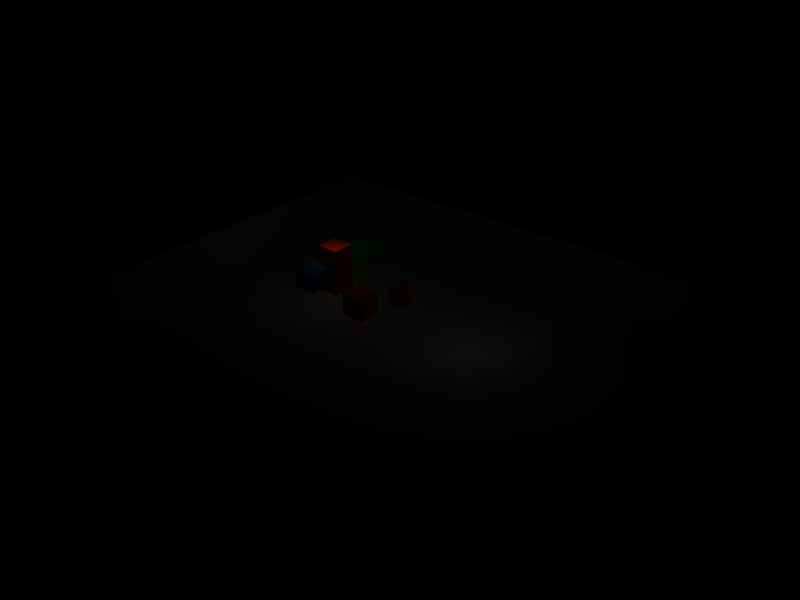 # Source: boxes.blend  (saved by Blender 2.71.0; exported with 4.5.12 LTS)
import bpy
from mathutils import Matrix  # noqa: F401  (used for matrix-valued properties, if any)

bpy.ops.wm.read_factory_settings(use_empty=True)
scene = bpy.context.scene
scene.name = 'Scene'

# ---- collections
col_collection_2 = bpy.data.collections.new('Collection 2'); scene.collection.children.link(col_collection_2)

# ---- materials (node trees are filled in below, after node groups)
mat_redmat = bpy.data.materials.new('RedMat')
mat_redmat.alpha_threshold = 0.0
mat_redmat.use_transparent_shadow = False
mat_redmat.preview_render_type = 'CUBE'
mat_redmat.diffuse_color = (0.9515, 0.1147, 0.04902, 1.0)
mat_redmat.roughness = 0.5
mat_redmat.line_color = (0.0, 0.0, 0.0, 1.0)
mat_greenmat = bpy.data.materials.new('GreenMat')
mat_greenmat.alpha_threshold = 0.0
mat_greenmat.use_transparent_shadow = False
mat_greenmat.preview_render_type = 'CUBE'
mat_greenmat.diffuse_color = (0.0, 0.9515, 0.01879, 1.0)
mat_greenmat.roughness = 0.5
mat_greenmat.line_color = (0.0, 0.0, 0.0, 1.0)
mat_bluemat = bpy.data.materials.new('BlueMat')
mat_bluemat.alpha_threshold = 0.0
mat_bluemat.use_transparent_shadow = False
mat_bluemat.preview_render_type = 'CUBE'
mat_bluemat.diffuse_color = (0.0, 0.3457, 0.9515, 1.0)
mat_bluemat.roughness = 0.5
mat_bluemat.line_color = (0.0, 0.0, 0.0, 1.0)
mat_matmurs = bpy.data.materials.new('MatMurs')
mat_matmurs.alpha_threshold = 0.0
mat_matmurs.use_transparent_shadow = False
mat_matmurs.diffuse_color = (0.6706, 0.6353, 0.6353, 1.0)
mat_matmurs.roughness = 0.5
mat_matmurs.specular_intensity = 0.1455
mat_matmurs.line_color = (0.0, 0.0, 0.0, 1.0)
mat_interlocktilesmat = bpy.data.materials.new('InterlockTilesMat')
mat_interlocktilesmat.alpha_threshold = 0.0
mat_interlocktilesmat.use_transparent_shadow = False
mat_interlocktilesmat.roughness = 0.5
mat_interlocktilesmat.specular_intensity = 0.2
mat_interlocktilesmat.line_color = (0.0, 0.0, 0.0, 1.0)

# ---- material node trees

# ---- lights
light_lamp_001 = bpy.data.lights.new('Lamp.001', 'SPOT')
light_lamp_001.transmission_factor = 0.0
light_lamp_001.energy = 100.0
light_lamp_001.shadow_buffer_clip_start = 0.5
light_lamp_001.shadow_soft_size = 1.0
light_lamp_001.shadow_maximum_resolution = 0.006
light_lamp_001.use_absolute_resolution = True
light_lamp_001.use_square = True
light_lamp_001.spot_size = 1.396
light_lamp_001.cycles.use_multiple_importance_sampling = False
light_lamp = bpy.data.lights.new('Lamp', 'POINT')
light_lamp.color = (1.0, 1.0, 0.7758)
light_lamp.transmission_factor = 0.0
light_lamp.use_shadow = False
light_lamp.energy = 100.0
light_lamp.shadow_buffer_clip_start = 0.5
light_lamp.shadow_soft_size = 1.0
light_lamp.shadow_maximum_resolution = 0.006
light_lamp.use_absolute_resolution = True
light_lamp.cycles.use_multiple_importance_sampling = False
light_spot = bpy.data.lights.new('Spot', 'POINT')
light_spot.color = (1.0, 0.9167, 0.8691)
light_spot.transmission_factor = 0.0
light_spot.cutoff_distance = 30.0
light_spot.use_shadow = False
light_spot.energy = 100.0
light_spot.shadow_buffer_clip_start = 1.001
light_spot.shadow_soft_size = 1.0
light_spot.shadow_maximum_resolution = 0.006
light_spot.use_absolute_resolution = True
light_spot.cycles.use_multiple_importance_sampling = False

# ---- meshes
me_cube_001 = bpy.data.meshes.new('Cube.001')
me_cube_001.from_pydata([(1.292, 1.292, -1.292), (1.292, -1.292, -1.292), (-1.292, -1.292, -1.292), (-1.292, 1.292, -1.292), (1.292, 1.292, 1.292), (1.292, -1.292, 1.292), (-1.292, -1.292, 1.292), (-1.292, 1.292, 1.292)], [], [(0, 1, 2, 3), (4, 7, 6, 5), (0, 4, 5, 1), (1, 5, 6, 2), (2, 6, 7, 3), (4, 0, 3, 7)])
me_cube_001.materials.append(mat_redmat)
me_cube_001.use_remesh_preserve_volume = False
me_cube_001.use_remesh_preserve_attributes = False
me_cube_001.use_mirror_vertex_groups = False
me_cube_001.update()
me_cube_000 = bpy.data.meshes.new('Cube.000')
me_cube_000.from_pydata([(1.292, 1.292, -1.292), (1.292, -1.292, -1.292), (-1.292, -1.292, -1.292), (-1.292, 1.292, -1.292), (1.292, 1.292, 1.292), (1.292, -1.292, 1.292), (-1.292, -1.292, 1.292), (-1.292, 1.292, 1.292)], [], [(0, 1, 2, 3), (4, 7, 6, 5), (0, 4, 5, 1), (1, 5, 6, 2), (2, 6, 7, 3), (4, 0, 3, 7)])
me_cube_000.materials.append(mat_redmat)
me_cube_000.use_remesh_preserve_volume = False
me_cube_000.use_remesh_preserve_attributes = False
me_cube_000.use_mirror_vertex_groups = False
me_cube_000.update()
me_cube_008 = bpy.data.meshes.new('Cube.008')
me_cube_008.from_pydata([(0.5, 0.5, -0.5), (0.5, -0.5, -0.5), (-0.5, -0.5, -0.5), (-0.5, 0.5, -0.5), (0.5, 0.5, 0.5), (0.5, -0.5, 0.5), (-0.5, -0.5, 0.5), (-0.5, 0.5, 0.5)], [], [(0, 1, 2, 3), (4, 7, 6, 5), (0, 4, 5, 1), (1, 5, 6, 2), (2, 6, 7, 3), (4, 0, 3, 7)])
me_cube_008.materials.append(mat_greenmat)
me_cube_008.use_remesh_preserve_volume = False
me_cube_008.use_remesh_preserve_attributes = False
me_cube_008.use_mirror_vertex_groups = False
me_cube_008.update()
me_cube_005 = bpy.data.meshes.new('Cube.005')
me_cube_005.from_pydata([(0.5, 0.5, -0.5), (0.5, -0.5, -0.5), (-0.5, -0.5, -0.5), (-0.5, 0.5, -0.5), (0.5, 0.5, 0.5), (0.5, -0.5, 0.5), (-0.5, -0.5, 0.5), (-0.5, 0.5, 0.5)], [], [(0, 1, 2, 3), (4, 7, 6, 5), (0, 4, 5, 1), (1, 5, 6, 2), (2, 6, 7, 3), (4, 0, 3, 7)])
me_cube_005.materials.append(mat_bluemat)
me_cube_005.use_remesh_preserve_volume = False
me_cube_005.use_remesh_preserve_attributes = False
me_cube_005.use_mirror_vertex_groups = False
me_cube_005.update()
me_cube_003 = bpy.data.meshes.new('Cube.003')
me_cube_003.from_pydata([(1.477, 1.477, -1.477), (1.477, -1.477, -1.477), (-1.477, -1.477, -1.477), (-1.477, 1.477, -1.477), (1.477, 1.477, 1.477), (1.477, -1.477, 1.477), (-1.477, -1.477, 1.477), (-1.477, 1.477, 1.477)], [], [(0, 1, 2, 3), (4, 7, 6, 5), (0, 4, 5, 1), (1, 5, 6, 2), (2, 6, 7, 3), (4, 0, 3, 7)])
me_cube_003.materials.append(mat_redmat)
me_cube_003.use_remesh_preserve_volume = False
me_cube_003.use_remesh_preserve_attributes = False
me_cube_003.use_mirror_vertex_groups = False
me_cube_003.update()
me_plane_002 = bpy.data.meshes.new('Plane.002')
me_plane_002.from_pydata([(-4.052, 7.55e-08, 5.547), (4.052, -7.55e-08, 5.547), (4.052, -7.55e-08, -5.547), (-4.052, 7.55e-08, -5.547)], [], [(0, 3, 2, 1)])
_uv = me_plane_002.uv_layers.new(name='UVTex')
_uv.uv.foreach_set('vector', [0.0, 0.0, 1.0, 0.0, 1.0, 1.0, 0.0, 1.0])
me_plane_002.materials.append(mat_matmurs)
me_plane_002.use_remesh_preserve_volume = False
me_plane_002.use_remesh_preserve_attributes = False
me_plane_002.use_mirror_vertex_groups = False
me_plane_002.update()
me_plane_001 = bpy.data.meshes.new('Plane.001')
me_plane_001.from_pydata([(1.039e-07, 1.0, -5.547), (-8.007e-08, -1.0, -5.547), (-1.039e-07, -1.0, 5.547), (8.007e-08, 1.0, 5.547)], [], [(0, 3, 2, 1)])
_uv = me_plane_001.uv_layers.new(name='UVTex')
_uv.uv.foreach_set('vector', [8.904e-08, 0.0, 0.9959, 0.0, 0.9959, 1.0, 0.0, 1.0])
me_plane_001.materials.append(mat_matmurs)
me_plane_001.use_remesh_preserve_volume = False
me_plane_001.use_remesh_preserve_attributes = False
me_plane_001.use_mirror_vertex_groups = False
me_plane_001.update()
me_plane = bpy.data.meshes.new('Plane')
me_plane.from_pydata([(1.0, 1.0, 0.0), (1.0, -1.0, 0.0), (-1.0, -1.0, 0.0), (-1.0, 1.0, 0.0)], [], [(0, 3, 2, 1)])
_uv = me_plane.uv_layers.new(name='UVTex')
_uv.uv.foreach_set('vector', [-1.68, -1.68, 2.68, -1.68, 2.68, 2.68, -1.68, 2.68])
me_plane.materials.append(mat_interlocktilesmat)
me_plane.use_remesh_preserve_volume = False
me_plane.use_remesh_preserve_attributes = False
me_plane.use_mirror_vertex_groups = False
me_plane.update()

# ---- objects
ob_redbox_big = bpy.data.objects.new('RedBox_big', me_cube_001)
ob_redbox_small = bpy.data.objects.new('RedBox_small', me_cube_000)
ob_greenbox = bpy.data.objects.new('GreenBox', me_cube_008)
ob_bluebox = bpy.data.objects.new('BlueBox', me_cube_005)
ob_strange_box = bpy.data.objects.new('strange box', me_cube_003)
ob_lamp_002 = bpy.data.objects.new('Lamp.002', light_lamp_001)
ob_plane_001 = bpy.data.objects.new('Plane.001', me_plane_002)
ob_plane = bpy.data.objects.new('Plane', me_plane_001)
ob_lamp_001 = bpy.data.objects.new('Lamp.001', light_lamp)
ob_ground = bpy.data.objects.new('Ground', me_plane)
ob_lamp = bpy.data.objects.new('Lamp', light_spot)

# ---- transforms, parenting, visibility, modifiers, constraints
ob_redbox_big.location = (-3.239, -1.012, 1.313)
ob_redbox_big.scale = (0.7757, 0.7757, 0.7757)
ob_redbox_big.lineart.crease_threshold = 0.0
ob_redbox_small.location = (-0.821, 1.206, 2.062)
ob_redbox_small.scale = (0.5528, 0.5528, 0.5528)
ob_redbox_small.lineart.crease_threshold = 0.0
ob_greenbox.location = (-8.844, 5.221, 2.16)
ob_greenbox.scale = (2.0, 2.0, 1.5)
ob_greenbox.lineart.crease_threshold = 0.0
ob_bluebox.location = (-6.363, -3.175, 3.484)
ob_bluebox.scale = (2.0, 2.0, 1.5)
ob_bluebox.lineart.crease_threshold = 0.0
ob_strange_box.location = (-7.714, 0.9436, 2.501)
ob_strange_box.scale = (0.677, 0.677, 1.354)
ob_strange_box.lineart.crease_threshold = 0.0
ob_lamp_002.location = (15.76, -2.641, 12.08)
ob_lamp_002.rotation_euler = (-1.151, 0.173, -1.885)
ob_lamp_002.lock_rotations_4d = False
ob_lamp_002.empty_display_type = 'ARROWS'
ob_lamp_002.lineart.crease_threshold = 0.0
ob_plane_001.location = (-0.04805, 14.05, 2.117)
ob_plane_001.scale = (5.547, 22.48, 0.4)
ob_plane_001.lock_rotations_4d = False
ob_plane_001.empty_display_type = 'ARROWS'
ob_plane_001.lineart.crease_threshold = 0.0
ob_plane.location = (-17.71, 0.384, 2.152)
ob_plane.scale = (5.547, 14.91, 0.4)
ob_plane.lock_rotations_4d = False
ob_plane.empty_display_type = 'ARROWS'
ob_plane.lineart.crease_threshold = 0.0
ob_lamp_001.location = (-7.0, 0.0, 7.0)
ob_lamp_001.lock_rotations_4d = False
ob_lamp_001.empty_display_type = 'ARROWS'
ob_lamp_001.lineart.crease_threshold = 0.0
ob_ground.location = (0.0, 0.0, 0.0)
ob_ground.scale = (19.6, 15.0, 2.0)
ob_ground.lock_rotations_4d = False
ob_ground.empty_display_type = 'ARROWS'
ob_ground.color = (0.0, 0.0, 0.0, 1.0)
ob_ground.lineart.crease_threshold = 0.0
ob_lamp.location = (7.0, 0.0, 7.0)
ob_lamp.rotation_euler = (0.6503, 0.05522, 1.866)
ob_lamp.lock_rotations_4d = False
ob_lamp.empty_display_type = 'ARROWS'
ob_lamp.color = (0.0, 0.0, 0.0, 0.0)
ob_lamp.lineart.crease_threshold = 0.0

# ---- collection membership
col_collection_2.objects.link(ob_redbox_big)
col_collection_2.objects.link(ob_redbox_small)
col_collection_2.objects.link(ob_greenbox)
col_collection_2.objects.link(ob_bluebox)
col_collection_2.objects.link(ob_strange_box)
col_collection_2.objects.link(ob_lamp_002)
col_collection_2.objects.link(ob_plane_001)
col_collection_2.objects.link(ob_plane)
col_collection_2.objects.link(ob_lamp_001)
col_collection_2.objects.link(ob_ground)
col_collection_2.objects.link(ob_lamp)

# ---- scene / render settings (as saved in the file)
scene.frame_start = 1; scene.frame_end = 250; scene.frame_set(1)
scene.render.engine = 'BLENDER_EEVEE_NEXT'
scene.render.image_settings.color_mode = 'RGB'
scene.render.image_settings.compression = 90
scene.render.resolution_x = 800
scene.render.resolution_y = 600
scene.render.pixel_aspect_x = 100.0
scene.render.pixel_aspect_y = 100.0
scene.render.fps = 25
scene.render.dither_intensity = 0.0
scene.render.film_transparent = True
scene.render.use_compositing = False
scene.render.use_sequencer = False
scene.render.bake_margin = 2
scene.render.bake_bias = 0.0
scene.render.use_stamp_time = False
scene.render.use_stamp_date = False
scene.render.use_stamp_frame = False
scene.render.use_stamp_camera = False
scene.render.use_stamp_scene = False
scene.render.use_stamp_filename = False
scene.render.use_stamp_render_time = False
scene.render.stamp_font_size = 0
scene.cycles.use_denoising = False
scene.cycles.samples = 10
scene.cycles.sampling_pattern = 'TABULATED_SOBOL'
scene.cycles.light_sampling_threshold = 0.0
scene.cycles.use_adaptive_sampling = False
scene.cycles.use_light_tree = False
scene.cycles.blur_glossy = 0.0
scene.cycles.volume_bounces = 1
scene.cycles.pixel_filter_type = 'GAUSSIAN'
scene.cycles.sample_clamp_indirect = 0.0
scene.view_settings.view_transform = 'Raw'
bpy.context.view_layer.update()

# ---- added for rendering (the .blend has no active camera): camera
cam_auto = bpy.data.cameras.new('AutoCamera')
cam_auto.lens = 50.0
cam_auto.sensor_width = 36.0
cam_auto.clip_end = 1000.0
ob_auto_camera = bpy.data.objects.new('AutoCamera', cam_auto)
scene.collection.objects.link(ob_auto_camera)
ob_auto_camera.location = (50.2855, -60.2535, 42.4666)
ob_auto_camera.rotation_euler = (1.09748, -7.21219e-08, 0.694738)
scene.camera = ob_auto_camera
bpy.context.view_layer.update()
